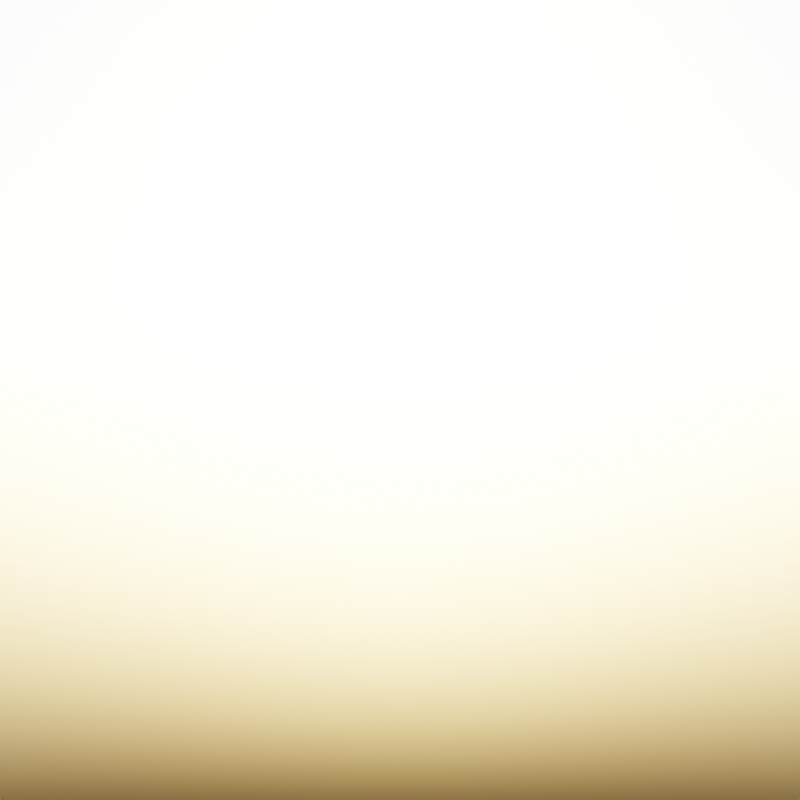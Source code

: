 # Source: assets.blend  (saved by Blender 2.93.20; exported with 4.5.12 LTS)
import bpy
from mathutils import Matrix  # noqa: F401  (used for matrix-valued properties, if any)

bpy.ops.wm.read_factory_settings(use_empty=True)
scene = bpy.context.scene
scene.name = 'Scene'

# ---- collections
col_collection = bpy.data.collections.new('Collection'); scene.collection.children.link(col_collection)

# ---- world
world_world = bpy.data.worlds.new('World'); scene.world = world_world
world_world.use_nodes = True; world_world.node_tree.nodes.clear()
_N = world_world.node_tree.nodes; _L = world_world.node_tree.links
n0 = _N.new('ShaderNodeOutputWorld'); n0.name = 'World Output'; n0.location = (300, 300)
n1 = _N.new('ShaderNodeBackground'); n1.name = 'Background'; n1.location = (10, 300)
n2 = _N.new('ShaderNodeTexSky'); n2.name = 'Sky Texture'; n2.location = (-190, 277)
_L.new(n1.outputs[0], n0.inputs[0])
_L.new(n2.outputs[0], n1.inputs[0])
n0.is_active_output = True
world_world.color = (0.05088, 0.05088, 0.05088)
world_world.use_sun_shadow = False
world_world.sun_shadow_jitter_overblur = 0.0

# ---- cameras
cam_camera = bpy.data.cameras.new('Camera')
cam_camera.clip_end = 100.0
cam_camera.ortho_scale = 7.314

# ---- lights
light_light = bpy.data.lights.new('Light', 'POINT')
light_light.transmission_factor = 0.0
light_light.energy = 1000.0
light_light.shadow_soft_size = 0.1
light_light.shadow_maximum_resolution = 0.006
light_light.use_absolute_resolution = True

# ---- objects
ob_light = bpy.data.objects.new('Light', light_light)
ob_camera = bpy.data.objects.new('Camera', cam_camera)

# ---- transforms, parenting, visibility, modifiers, constraints
ob_light.location = (4.076, 1.005, 5.904)
ob_light.rotation_euler = (0.6503, 0.05522, 1.866)
ob_light.lock_rotations_4d = False
ob_light.empty_display_type = 'ARROWS'
ob_light.color = (0.0, 0.0, 0.0, 0.0)
ob_light.lineart.crease_threshold = 0.0
ob_camera.location = (0.0, -17.99, -2.417e-06)
ob_camera.rotation_euler = (1.571, -0.0, 0.0)
ob_camera.scale = (1.0, 1.0, 1.0)
ob_camera.lock_rotations_4d = False
ob_camera.empty_display_type = 'ARROWS'
ob_camera.color = (0.0, 0.0, 0.0, 0.0)
ob_camera.display_type = 'WIRE'
ob_camera.lineart.crease_threshold = 0.0

# ---- collection membership
col_collection.objects.link(ob_light)
col_collection.objects.link(ob_camera)

# ---- scene / render settings (as saved in the file)
scene.camera = ob_camera
scene.frame_start = 1; scene.frame_end = 250; scene.frame_set(1)
scene.render.engine = 'BLENDER_EEVEE_NEXT'
scene.render.resolution_x = 256
scene.render.resolution_y = 256
scene.render.film_transparent = True
scene.cycles.use_denoising = False
scene.cycles.samples = 128
scene.cycles.sampling_pattern = 'TABULATED_SOBOL'
scene.cycles.use_adaptive_sampling = False
scene.cycles.use_light_tree = False
scene.view_settings.view_transform = 'Filmic'
bpy.context.view_layer.update()
